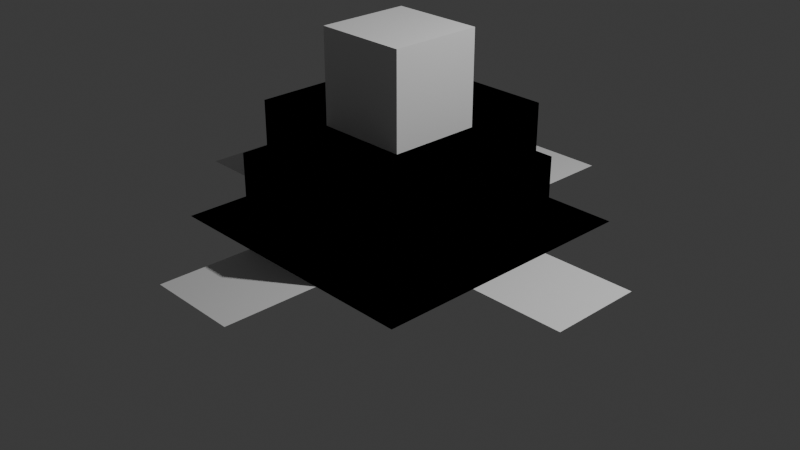 # Source: quadratic_surface_2.blend  (saved by Blender 4.5.91; exported with 4.5.12 LTS)
import bpy
from mathutils import Matrix  # noqa: F401  (used for matrix-valued properties, if any)

bpy.ops.wm.read_factory_settings(use_empty=True)
scene = bpy.context.scene
scene.name = 'Scene'

# ---- collections
col_collection = bpy.data.collections.new('Collection'); scene.collection.children.link(col_collection)

# ---- node groups
ng_quadratic_surface = bpy.data.node_groups.new('Quadratic Surface', 'GeometryNodeTree')
_s = ng_quadratic_surface.interface.new_socket(name='Geometry', in_out='OUTPUT', socket_type='NodeSocketGeometry')
_s = ng_quadratic_surface.interface.new_socket(name='Geometry', in_out='INPUT', socket_type='NodeSocketGeometry')
_s = ng_quadratic_surface.interface.new_socket(name='Iteration', in_out='INPUT', socket_type='NodeSocketInt')
_s.min_value = 0
_s.max_value = 4
ng_quadratic_surface.is_modifier = True
_N = ng_quadratic_surface.nodes; _L = ng_quadratic_surface.links
n0 = _N.new('NodeGroupInput'); n0.name = 'Group Input'; n0.location = (-835, -1)
n1 = _N.new('NodeGroupOutput'); n1.name = 'Group Output'; n1.location = (1733, 186)
n2 = _N.new('GeometryNodeMeshCube'); n2.name = 'Cube'; n2.location = (-335, 139)
n3 = _N.new('GeometryNodeSplitToInstances'); n3.name = 'Split to Instances'; n3.location = (-65, 183)
n4 = _N.new('GeometryNodeExtrudeMesh'); n4.name = 'Extrude Mesh'; n4.location = (698, 323)
n5 = _N.new('GeometryNodeRepeatInput'); n5.name = 'Repeat Input'; n5.location = (218, 267)
n6 = _N.new('GeometryNodeRepeatOutput'); n6.name = 'Repeat Output'; n6.location = (973, 144)
n7 = _N.new('GeometryNodeInputPosition'); n7.name = 'Position'; n7.location = (235, -223)
n8 = _N.new('ShaderNodeSeparateXYZ'); n8.name = 'Separate XYZ'; n8.location = (486, -137)
n9 = _N.new('GeometryNodeDeleteGeometry'); n9.name = 'Delete Geometry'; n9.location = (1101, -158)
n10 = _N.new('ShaderNodeMath'); n10.name = 'Math'; n10.location = (814, -179)
n10.operation = 'MULTIPLY'
n10.inputs[1].default_value = -1.0
n11 = _N.new('GeometryNodeTransform'); n11.name = 'Transform Geometry'; n11.location = (1333, 12)
n11.inputs[1].default_value = (0.0, 0.0, -0.5)
n12 = _N.new('GeometryNodeRealizeInstances'); n12.name = 'Realize Instances'; n12.location = (1553, 95)
n5.pair_with_output(n6)
_L.new(n2.outputs[0], n3.inputs[0])
_L.new(n3.outputs[0], n5.inputs[1])
_L.new(n5.outputs[1], n4.inputs[0])
_L.new(n4.outputs[0], n6.inputs[0])
_L.new(n7.outputs[0], n8.inputs[0])
_L.new(n12.outputs[0], n1.inputs[0])
_L.new(n10.outputs[0], n9.inputs[1])
_L.new(n6.outputs[0], n9.inputs[0])
_L.new(n8.outputs[2], n10.inputs[0])
_L.new(n0.outputs[1], n5.inputs[0])
_L.new(n9.outputs[0], n11.inputs[0])
_L.new(n11.outputs[0], n12.inputs[0])
n1.is_active_output = True

# ---- world
world_world = bpy.data.worlds.new('World'); scene.world = world_world
world_world.use_nodes = True; world_world.node_tree.nodes.clear()
_N = world_world.node_tree.nodes; _L = world_world.node_tree.links
n0 = _N.new('ShaderNodeOutputWorld'); n0.name = 'World Output'; n0.location = (200, 100)
n1 = _N.new('ShaderNodeBackground'); n1.name = 'Background'; n1.location = (-200, 100)
n1.inputs[0].default_value = (0.05088, 0.05088, 0.05088, 1.0)
_L.new(n1.outputs[0], n0.inputs[0])
n0.is_active_output = True
world_world.color = (0.05088, 0.05088, 0.05088)
world_world.sun_shadow_jitter_overblur = 0.0

# ---- cameras
cam_camera = bpy.data.cameras.new('Camera')
cam_camera.clip_end = 100.0
cam_camera.ortho_scale = 7.314

# ---- lights
light_light = bpy.data.lights.new('Light', 'POINT')
light_light.energy = 1000.0
light_light.shadow_soft_size = 0.1

# ---- meshes
me_plane = bpy.data.meshes.new('Plane')
me_plane.from_pydata([(-1.0, -1.0, 0.0), (1.0, -1.0, 0.0), (-1.0, 1.0, 0.0), (1.0, 1.0, 0.0)], [], [(0, 1, 3, 2)])
_uv = me_plane.uv_layers.new(name='UVMap')
_uv.uv.foreach_set('vector', [0.0, 0.0, 1.0, 0.0, 1.0, 1.0, 0.0, 1.0])
me_plane.update()

# ---- objects
ob_light = bpy.data.objects.new('Light', light_light)
ob_camera = bpy.data.objects.new('Camera', cam_camera)
ob_plane = bpy.data.objects.new('Plane', me_plane)

# ---- transforms, parenting, visibility, modifiers, constraints
ob_light.location = (4.076, 1.005, 5.904)
ob_light.rotation_euler = (0.6503, 0.05522, 1.866)
ob_light.lock_rotations_4d = False
ob_light.empty_display_type = 'ARROWS'
ob_light.color = (0.0, 0.0, 0.0, 0.0)
ob_light.lineart.crease_threshold = 0.0
ob_camera.location = (7.359, -6.926, 4.958)
ob_camera.rotation_euler = (1.109, 0.0, 0.8149)
ob_camera.lock_rotations_4d = False
ob_camera.empty_display_type = 'ARROWS'
ob_camera.color = (0.0, 0.0, 0.0, 0.0)
ob_camera.display_type = 'WIRE'
ob_camera.lineart.crease_threshold = 0.0
ob_plane.location = (0.0, 0.0, 0.0)
_m = ob_plane.modifiers.new('GeometryNodes', 'NODES')
_m.node_group = ng_quadratic_surface
_gi = [s.identifier for s in ng_quadratic_surface.interface.items_tree if s.item_type == 'SOCKET' and s.in_out == 'INPUT']
_m[_gi[1]] = 2  # Iteration
_m.open_named_attributes_panel = True

# ---- collection membership
col_collection.objects.link(ob_light)
col_collection.objects.link(ob_camera)
col_collection.objects.link(ob_plane)

# ---- scene / render settings (as saved in the file)
scene.camera = ob_camera
scene.frame_start = 1; scene.frame_end = 250; scene.frame_set(1)
scene.render.engine = 'BLENDER_EEVEE_NEXT'
scene.render.bake_bias = 0.0
scene.render.bake_samples = 0
scene.cycles.sampling_pattern = 'TABULATED_SOBOL'
scene.eevee.use_volume_custom_range = False
bpy.context.view_layer.update()
